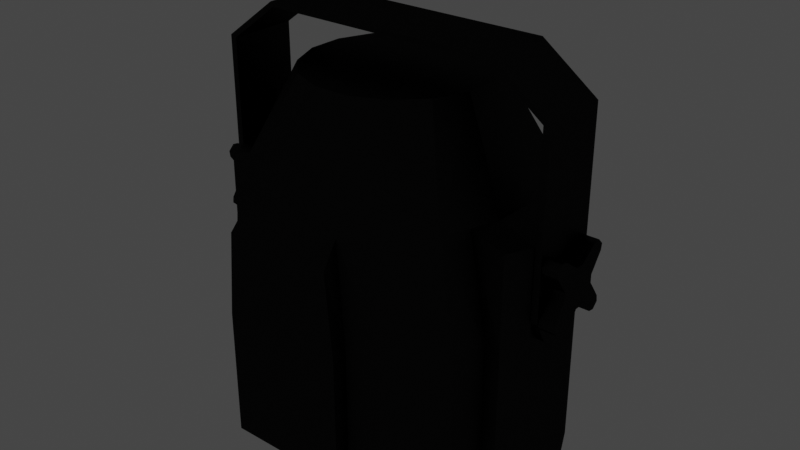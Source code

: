 # Source: LED_PAR_64.blend  (saved by Blender 2.91.10; exported with 4.5.12 LTS)
import bpy
from mathutils import Matrix  # noqa: F401  (used for matrix-valued properties, if any)

bpy.ops.wm.read_factory_settings(use_empty=True)
scene = bpy.context.scene
scene.name = 'Scene'

# ---- collections
col_fixture = bpy.data.collections.new('Fixture'); scene.collection.children.link(col_fixture)

# ---- materials (node trees are filled in below, after node groups)
mat_parled64 = bpy.data.materials.new('ParLED64')
mat_parled64.use_transparent_shadow = False
mat_parled_plate = bpy.data.materials.new('ParLED_Plate')

# ---- material node trees
mat_parled64.use_nodes = True; mat_parled64.node_tree.nodes.clear()
_N = mat_parled64.node_tree.nodes; _L = mat_parled64.node_tree.links
n0 = _N.new('ShaderNodeOutputMaterial'); n0.name = 'Material Output'; n0.location = (300, 300)
n1 = _N.new('ShaderNodeBsdfAnisotropic'); n1.name = 'Glossy BSDF'; n1.location = (10, 300)
n1.distribution = 'GGX'
n1.inputs[0].default_value = (0.01961, 0.01961, 0.01961, 1.0)
_L.new(n1.outputs[0], n0.inputs[0])
n0.is_active_output = True
mat_parled_plate.use_nodes = True; mat_parled_plate.node_tree.nodes.clear()
_N = mat_parled_plate.node_tree.nodes; _L = mat_parled_plate.node_tree.links
n0 = _N.new('ShaderNodeOutputMaterial'); n0.name = 'Material Output'; n0.location = (300, 300)
n0.target = 'CYCLES'
n1 = _N.new('ShaderNodeBsdfDiffuse'); n1.name = 'Diffuse BSDF'; n1.location = (10, 300)
n1.inputs[0].default_value = (0.01961, 0.01961, 0.01961, 1.0)
n1.inputs[1].default_value = 0.5
n2 = _N.new('ShaderNodeOutputMaterial'); n2.name = 'Material Output.001'; n2.location = (0, 0)
n2.target = 'EEVEE'
n3 = _N.new('ShaderNodeMixShader'); n3.name = 'Mix Shader'; n3.location = (0, 0)
n3.label = 'Disable Shadow'
n3.hide = True
n4 = _N.new('ShaderNodeLightPath'); n4.name = 'Light Path'; n4.location = (0, 0)
n4.hide = True
n5 = _N.new('ShaderNodeBsdfTransparent'); n5.name = 'Transparent BSDF'; n5.location = (0, 0)
n5.hide = True
_L.new(n1.outputs[0], n0.inputs[0])
_L.new(n1.outputs[0], n3.inputs[1])
_L.new(n3.outputs[0], n2.inputs[0])
_L.new(n4.outputs[1], n3.inputs[0])
_L.new(n5.outputs[0], n3.inputs[2])
n0.is_active_output = True

# ---- world
world_world = bpy.data.worlds.new('World'); scene.world = world_world
world_world.use_nodes = True; world_world.node_tree.nodes.clear()
_N = world_world.node_tree.nodes; _L = world_world.node_tree.links
n0 = _N.new('ShaderNodeOutputWorld'); n0.name = 'World Output'; n0.location = (300, 300)
n1 = _N.new('ShaderNodeBackground'); n1.name = 'Background'; n1.location = (10, 300)
n1.inputs[0].default_value = (0.05088, 0.05088, 0.05088, 1.0)
_L.new(n1.outputs[0], n0.inputs[0])
n0.is_active_output = True
world_world.color = (0.05088, 0.05088, 0.05088)
world_world.use_sun_shadow = False
world_world.sun_shadow_jitter_overblur = 0.0

# ---- lights
light_spot = bpy.data.lights.new('Spot', 'SPOT')
light_spot.transmission_factor = 0.0
light_spot.shadow_soft_size = 0.1
light_spot.shadow_maximum_resolution = 0.006
light_spot.use_absolute_resolution = True

# ---- meshes
me_cylinder_001 = bpy.data.meshes.new('Cylinder.001')
me_cylinder_001.from_pydata([(0.01475, -0.07424, 0.1279), (0.02416, -0.1216, -0.1464), (0.04201, -0.06295, 0.1279), (0.06881, -0.1031, -0.1464), (0.06287, -0.04209, 0.1279), (0.103, -0.06889, -0.1464), (0.07415, -0.01483, 0.1279), (0.1215, -0.02425, -0.1464), (0.07415, 0.01467, 0.1279), (0.1215, 0.02408, -0.1464), (0.06287, 0.04192, 0.1279), (0.103, 0.06873, -0.1464), (0.04201, 0.06278, 0.1279), (0.06881, 0.1029, -0.1464), (0.01475, 0.07407, 0.1279), (0.02416, 0.1214, -0.1464), (-0.01475, 0.07407, 0.1279), (-0.02416, 0.1214, -0.1464), (-0.04201, 0.06278, 0.1279), (-0.06881, 0.1029, -0.1464), (-0.06287, 0.04192, 0.1279), (-0.103, 0.06873, -0.1464), (-0.07415, 0.01467, 0.1279), (-0.1215, 0.02415, -0.1466), (-0.07415, -0.01483, 0.1279), (-0.1215, -0.02431, -0.1466), (-0.06287, -0.04209, 0.1279), (-0.103, -0.06889, -0.1464), (-0.04201, -0.06295, 0.1279), (-0.06881, -0.1031, -0.1464), (-0.01475, -0.07424, 0.1279), (-0.02416, -0.1216, -0.1464), (0.02214, -0.1276, 0.04648), (0.06305, -0.1082, 0.04648), (0.09437, -0.07231, 0.04648), (0.1113, -0.02544, 0.04648), (0.1113, 0.02528, 0.04648), (0.09437, 0.07214, 0.04648), (0.06305, 0.108, 0.04648), (0.02214, 0.1274, 0.04648), (-0.02214, 0.1274, 0.04648), (-0.06305, 0.108, 0.04648), (-0.09437, 0.07214, 0.04648), (-0.1113, 0.02528, 0.04648), (-0.1113, -0.02544, 0.04648), (-0.09437, -0.07231, 0.04648), (-0.06305, -0.1082, 0.04648), (-0.02214, -0.1276, 0.04648), (0.07222, -0.1082, -0.04137), (0.1081, -0.07231, -0.04137), (0.1081, 0.07214, -0.04137), (0.07222, 0.108, -0.04137), (-0.07222, 0.108, -0.04137), (-0.1081, 0.07214, -0.04137), (-0.1081, -0.07231, -0.04137), (-0.07222, -0.1082, -0.04137), (-0.1122, -0.0466, -0.1465), (-0.1028, -0.04887, 0.04648), (-0.1178, -0.04891, -0.0413), (-0.1122, 0.04644, -0.1465), (-0.1028, 0.04871, 0.04648), (-0.1178, 0.04875, -0.0413), (0.1122, -0.04657, -0.1464), (0.1028, -0.04887, 0.04648), (0.1178, -0.04887, -0.04137), (0.1122, 0.04641, -0.1464), (0.1028, 0.04871, 0.04648), (0.1178, 0.04871, -0.04137), (0.142, 0.02828, -0.1464), (0.142, -0.02844, -0.1464), (0.1318, 0.05036, -0.1464), (-0.142, -0.02851, -0.1466), (-0.142, 0.02834, -0.1466), (-0.1318, -0.05056, -0.1465), (0.142, -0.02831, -0.04003), (0.142, -0.02828, 0.03681), (0.142, 0.02815, -0.04003), (0.142, 0.02812, 0.03681), (-0.142, 0.02822, -0.03989), (-0.142, 0.02812, 0.03682), (-0.142, -0.02839, -0.03989), (-0.142, -0.02828, 0.03682), (-0.1318, 0.05, 0.03664), (0.1318, -0.05015, 0.03663), (-0.1318, 0.05023, -0.04002), (0.1318, -0.05035, -0.04009), (-0.1318, -0.05016, 0.03664), (-0.1318, -0.05039, -0.04002), (-0.1318, 0.05039, -0.1465), (0.1318, -0.05052, -0.1464), (0.1318, 0.04999, 0.03663), (0.1318, 0.05019, -0.04009), (0.04649, -0.1123, -0.1464), (-0.04649, -0.1123, -0.1464), (-0.0426, -0.1179, 0.04648), (0.0426, -0.1179, 0.04648), (-0.04879, -0.1179, -0.04137), (0.04879, -0.1179, -0.04137), (0.04649, 0.1122, -0.1464), (-0.04649, 0.1122, -0.1464), (-0.0426, 0.1177, 0.04648), (0.0426, 0.1177, 0.04648), (-0.04879, 0.1177, -0.04137), (0.04879, 0.1177, -0.04137), (0.05088, -0.1329, -0.1464), (0.02642, -0.1329, -0.1464), (0.02647, -0.1329, -0.04134), (-0.02642, 0.1327, -0.1464), (0.02642, 0.1327, -0.1464), (-0.05088, 0.1327, -0.1464), (-0.02642, -0.1329, -0.1464), (0.02647, 0.1327, -0.04134), (0.02324, 0.1327, 0.0278), (-0.02647, 0.1327, -0.04134), (-0.02324, 0.1327, 0.0278), (-0.02647, -0.1329, -0.04134), (-0.02324, -0.1329, 0.0278), (0.02324, -0.1329, 0.0278), (-0.0448, -0.1329, 0.02786), (0.0448, 0.1327, 0.02786), (-0.05094, -0.1329, -0.04131), (0.05094, 0.1327, -0.04131), (-0.05088, -0.1329, -0.1464), (0.0448, -0.1329, 0.02786), (0.05094, -0.1329, -0.04131), (0.05088, 0.1327, -0.1464), (-0.0448, 0.1327, 0.02786), (-0.05094, 0.1327, -0.04131), (0.04879, -0.1179, -0.1464), (0.02536, -0.1276, -0.1464), (0.1081, -0.07231, -0.1464), (0.07222, -0.1082, -0.1464), (0.1178, -0.04887, -0.1464), (0.1275, 0.02528, -0.1464), (0.1275, -0.02544, -0.1464), (0.1178, 0.04871, -0.1464), (0.07222, 0.108, -0.1464), (0.1081, 0.07214, -0.1464), (0.04879, 0.1177, -0.1464), (-0.02536, 0.1274, -0.1464), (0.02536, 0.1274, -0.1464), (-0.04879, 0.1177, -0.1464), (-0.1081, 0.07214, -0.1464), (-0.07222, 0.108, -0.1464), (-0.1178, 0.04875, -0.1465), (-0.1275, -0.02551, -0.1466), (-0.1275, 0.02535, -0.1466), (-0.1178, -0.04891, -0.1465), (-0.07222, -0.1082, -0.1464), (-0.1081, -0.07231, -0.1464), (-0.04879, -0.1179, -0.1464), (-0.02536, -0.1276, -0.1464), (0.04648, -0.1123, -0.1302), (0.02416, -0.1216, -0.1302), (0.103, -0.06889, -0.1302), (0.06881, -0.1031, -0.1302), (0.1122, -0.04657, -0.1302), (0.1215, 0.02408, -0.1302), (0.1215, -0.02425, -0.1302), (0.1122, 0.04641, -0.1302), (0.06881, 0.1029, -0.1302), (0.103, 0.06873, -0.1302), (0.04648, 0.1122, -0.1302), (-0.02417, 0.1214, -0.1302), (0.02416, 0.1214, -0.1302), (-0.04649, 0.1122, -0.1302), (-0.103, 0.06873, -0.1302), (-0.06882, 0.1029, -0.1302), (-0.1122, 0.04644, -0.1303), (-0.1215, -0.02431, -0.1303), (-0.1215, 0.02415, -0.1303), (-0.1122, -0.0466, -0.1303), (-0.06882, -0.1031, -0.1302), (-0.103, -0.06889, -0.1302), (-0.04649, -0.1123, -0.1302), (-0.02417, -0.1216, -0.1302), (0.1275, 0.02528, -0.1691), (0.1275, -0.02544, -0.1691), (0.1178, 0.04871, -0.1691), (-0.1275, -0.02554, -0.1693), (-0.1275, 0.02538, -0.1693), (-0.1178, -0.04897, -0.1692), (0.1178, -0.04887, -0.1691), (0.1318, -0.05052, -0.1691), (0.142, 0.02828, -0.1691), (-0.1318, 0.05046, -0.1692), (-0.1178, 0.04881, -0.1692), (-0.142, 0.02838, -0.1693), (-0.142, -0.02854, -0.1693), (0.1318, 0.05036, -0.1691), (-0.1318, -0.05062, -0.1692), (0.142, -0.02844, -0.1691), (0.1611, -0.003565, 0.01711), (0.1611, 0.02361, 0.02853), (0.1611, -0.01863, 0.02779), (0.1611, 0.0283, 0.02374), (0.1611, -0.01723, -0.003315), (0.1611, 0.0283, -0.02359), (0.1611, -0.02798, -0.01855), (0.1611, 0.02361, -0.02838), (0.1611, -0.003565, -0.01696), (0.1611, 0.003212, -0.01696), (0.1611, -0.02379, -0.02837), (0.1611, 0.01842, -0.02766), (0.1611, 0.02747, -0.01835), (0.1611, -0.02862, -0.02367), (0.1611, 0.01685, -0.003308), (0.1611, 0.01685, 0.003465), (0.1611, 0.02747, 0.01851), (0.1611, 0.01842, 0.02781), (0.1483, 0.01842, 0.02781), (0.1483, 0.02361, 0.02853), (0.1483, -0.01863, 0.02779), (0.1483, -0.003565, 0.01711), (0.1483, -0.02379, 0.02852), (0.1483, 0.0283, 0.02374), (0.1483, -0.01723, 0.003471), (0.1483, -0.02798, 0.0187), (0.1483, -0.01723, -0.003315), (0.1483, 0.02747, -0.01835), (0.1483, 0.0283, -0.02359), (0.1483, -0.02798, -0.01855), (0.1483, -0.02862, -0.02367), (0.1483, 0.02361, -0.02838), (0.1483, -0.003565, -0.01696), (0.1483, -0.01863, -0.02763), (0.1483, 0.003212, -0.01696), (0.1483, -0.02379, -0.02837), (0.1483, 0.01842, -0.02766), (0.1483, 0.01685, -0.003308), (0.1483, 0.01685, 0.003465), (0.1483, -0.02862, 0.02383), (0.1483, 0.02747, 0.01851), (0.1483, 0.003212, 0.01711), (0.1611, -0.02379, 0.02852), (0.1611, -0.01723, 0.003471), (0.1611, -0.02798, 0.0187), (0.1611, -0.01863, -0.02763), (0.1611, -0.02862, 0.02383), (0.1611, 0.003212, 0.01711), (-0.1484, -0.003565, 0.01711), (-0.1484, 0.02361, 0.02853), (-0.1484, -0.02798, 0.0187), (-0.1484, 0.0283, 0.02374), (-0.1484, 0.0283, -0.02359), (-0.1484, -0.02798, -0.01855), (-0.1484, -0.01863, -0.02763), (-0.1484, 0.02361, -0.02838), (-0.1484, 0.003212, -0.01696), (-0.1484, -0.02379, -0.02837), (-0.1484, 0.01842, -0.02766), (-0.1484, 0.02747, -0.01835), (-0.1484, -0.02862, -0.02367), (-0.1484, 0.01685, -0.003308), (-0.1484, 0.01685, 0.003465), (-0.1484, -0.02862, 0.02383), (-0.1484, 0.02747, 0.01851), (-0.1484, 0.01842, 0.02781), (-0.1612, 0.01842, 0.02781), (-0.1612, 0.02361, 0.02853), (-0.1612, -0.01863, 0.02779), (-0.1612, -0.003565, 0.01711), (-0.1612, -0.02379, 0.02852), (-0.1612, 0.0283, 0.02374), (-0.1612, -0.01723, 0.003471), (-0.1612, -0.02798, 0.0187), (-0.1612, -0.01723, -0.003315), (-0.1612, 0.02747, -0.01835), (-0.1612, 0.0283, -0.02359), (-0.1612, -0.02798, -0.01855), (-0.1612, -0.02862, -0.02367), (-0.1612, 0.02361, -0.02838), (-0.1612, -0.003565, -0.01696), (-0.1612, -0.01863, -0.02763), (-0.1612, 0.003212, -0.01696), (-0.1612, -0.02379, -0.02837), (-0.1612, 0.01842, -0.02766), (-0.1612, 0.01685, -0.003308), (-0.1612, 0.01685, 0.003465), (-0.1612, -0.02862, 0.02383), (-0.1612, 0.02747, 0.01851), (-0.1612, 0.003212, 0.01711), (-0.1484, -0.01863, 0.02779), (-0.1484, -0.02379, 0.02852), (-0.1484, -0.01723, 0.003471), (-0.1484, -0.01723, -0.003315), (-0.1484, -0.003565, -0.01696), (-0.1484, 0.003212, 0.01711), (0.02416, -0.1216, -0.131), (0.103, -0.06889, -0.131), (0.06881, -0.1031, -0.131), (0.1215, 0.02408, -0.131), (0.1215, -0.02425, -0.131), (0.06881, 0.1029, -0.131), (0.103, 0.06873, -0.131), (-0.02417, 0.1214, -0.131), (0.02416, 0.1214, -0.131), (-0.103, 0.06873, -0.131), (-0.06882, 0.1029, -0.131), (-0.1215, -0.02431, -0.1311), (-0.1215, 0.02415, -0.1311), (-0.06882, -0.1031, -0.131), (-0.103, -0.06889, -0.131), (-0.02417, -0.1216, -0.131)], [], [(97, 128, 131, 48), (48, 131, 130, 49), (57, 44, 81, 86), (36, 35, 75, 77), (67, 135, 137, 50), (50, 137, 136, 51), (100, 40, 114, 126), (141, 102, 127, 109), (102, 141, 143, 52), (52, 143, 142, 53), (60, 61, 84, 82), (44, 43, 79, 81), (58, 147, 149, 54), (54, 149, 148, 55), (47, 94, 118, 116), (40, 39, 112, 114), (0, 2, 4, 6, 8, 10, 12, 14, 16, 18, 20, 22, 24, 26, 28, 30), (30, 47, 32, 0), (28, 46, 94, 47, 30), (26, 45, 46, 28), (24, 44, 57, 45, 26), (22, 43, 44, 24), (20, 42, 60, 43, 22), (18, 41, 42, 20), (16, 40, 100, 41, 18), (14, 39, 40, 16), (12, 38, 101, 39, 14), (10, 37, 38, 12), (8, 36, 66, 37, 10), (6, 35, 36, 8), (4, 34, 63, 35, 6), (2, 33, 34, 4), (0, 32, 95, 33, 2), (102, 100, 126, 127), (95, 32, 117, 123), (45, 54, 55, 46), (57, 58, 54, 45), (135, 70, 189, 178), (64, 132, 89, 85), (41, 52, 53, 42), (100, 102, 52, 41), (32, 47, 116, 117), (138, 140, 108, 125), (37, 50, 51, 38), (66, 67, 50, 37), (132, 134, 177, 182), (63, 64, 85, 83), (33, 48, 49, 34), (95, 97, 48, 33), (134, 133, 176, 177), (69, 89, 183, 191), (42, 53, 61, 60), (53, 142, 144, 61), (34, 49, 64, 63), (49, 130, 132, 64), (135, 67, 91, 70), (147, 58, 87, 73), (85, 89, 69, 74), (74, 69, 68, 76), (84, 88, 72, 78), (78, 72, 71, 80), (79, 78, 80, 81), (82, 84, 78, 79), (75, 74, 76, 77), (83, 85, 74, 75), (81, 80, 87, 86), (80, 71, 73, 87), (77, 76, 91, 90), (76, 68, 70, 91), (66, 36, 77, 90), (43, 60, 82, 79), (61, 144, 88, 84), (35, 63, 83, 75), (88, 144, 186, 185), (147, 73, 190, 181), (58, 57, 86, 87), (67, 66, 90, 91), (101, 103, 121, 119), (46, 55, 96, 94), (55, 148, 150, 96), (139, 141, 109, 107), (121, 125, 108, 111), (111, 108, 107, 113), (38, 51, 103, 101), (128, 97, 124, 104), (150, 151, 110, 122), (51, 136, 138, 103), (1, 31, 175, 153), (120, 122, 110, 115), (115, 110, 105, 106), (116, 115, 106, 117), (118, 120, 115, 116), (112, 111, 113, 114), (119, 121, 111, 112), (117, 106, 124, 123), (106, 105, 104, 124), (114, 113, 127, 126), (113, 107, 109, 127), (39, 101, 119, 112), (103, 138, 125, 121), (97, 95, 123, 124), (140, 139, 107, 108), (129, 128, 104, 105), (94, 96, 120, 118), (96, 150, 122, 120), (151, 129, 105, 110), (1, 92, 128, 129), (3, 5, 130, 131), (5, 62, 132, 130), (7, 9, 133, 134), (9, 65, 135, 133), (11, 13, 136, 137), (13, 98, 138, 136), (15, 17, 139, 140), (17, 99, 141, 139), (19, 21, 142, 143), (21, 59, 144, 142), (23, 25, 145, 146), (25, 56, 147, 145), (27, 29, 148, 149), (29, 93, 150, 148), (31, 1, 129, 151), (56, 27, 149, 147), (59, 23, 146, 144), (62, 7, 134, 132), (65, 11, 137, 135), (92, 3, 131, 128), (93, 31, 151, 150), (98, 15, 140, 138), (99, 19, 143, 141), (99, 17, 163, 165), (19, 99, 165, 167), (5, 3, 155, 154), (27, 56, 171, 173), (21, 19, 167, 166), (62, 5, 154, 156), (23, 59, 168, 170), (59, 21, 166, 168), (9, 7, 158, 157), (7, 62, 156, 158), (25, 23, 170, 169), (65, 9, 157, 159), (11, 65, 159, 161), (56, 25, 169, 171), (13, 11, 161, 160), (3, 92, 152, 155), (29, 27, 173, 172), (98, 13, 160, 162), (31, 93, 174, 175), (93, 29, 172, 174), (17, 15, 164, 163), (15, 98, 162, 164), (92, 1, 153, 152), (179, 181, 190, 188), (176, 178, 189, 184), (186, 180, 187, 185), (180, 179, 188, 187), (182, 177, 191, 183), (177, 176, 184, 191), (146, 145, 179, 180), (144, 146, 180, 186), (68, 69, 191, 184), (133, 135, 178, 176), (70, 68, 184, 189), (72, 88, 185, 187), (71, 72, 187, 188), (89, 132, 182, 183), (145, 147, 181, 179), (73, 71, 188, 190), (195, 209, 193), (239, 209, 208), (202, 198, 237), (207, 239, 208), (231, 217, 214), (233, 232, 210), (208, 209, 195), (215, 211, 210), (198, 196, 237), (204, 203, 201), (197, 203, 204), (205, 198, 202), (199, 203, 197), (201, 206, 204), (212, 217, 216), (227, 225, 221), (225, 224, 218), (213, 212, 216), (230, 232, 233), (230, 233, 213, 216, 218, 224, 226, 229), (232, 215, 210), (221, 225, 218), (219, 226, 228), (217, 212, 214), (220, 219, 228), (222, 227, 221), (223, 220, 228), (226, 219, 229), (198, 205, 222, 221), (239, 192, 213, 233), (192, 194, 212, 213), (204, 206, 229, 219), (199, 197, 220, 223), (194, 234, 214, 212), (206, 207, 230, 229), (237, 200, 224, 225), (195, 193, 211, 215), (238, 236, 217, 231), (200, 201, 226, 224), (236, 235, 216, 217), (207, 208, 232, 230), (202, 237, 225, 227), (235, 196, 218, 216), (208, 195, 215, 232), (201, 203, 228, 226), (197, 204, 219, 220), (234, 238, 231, 214), (203, 199, 223, 228), (196, 198, 221, 218), (209, 239, 233, 210), (193, 209, 210, 211), (205, 202, 227, 222), (238, 234, 236), (194, 235, 236), (237, 196, 200), (192, 235, 194), (207, 206, 201, 200, 196, 235, 192, 239), (236, 234, 194), (243, 257, 241), (287, 257, 256), (249, 245, 246), (254, 287, 256), (279, 265, 262), (281, 280, 258), (256, 257, 243), (263, 259, 258), (245, 285, 246), (251, 250, 248), (244, 250, 251), (252, 245, 249), (247, 250, 244), (248, 253, 251), (260, 265, 264), (275, 273, 269), (273, 272, 266), (261, 260, 264), (278, 280, 281), (278, 281, 261, 264, 266, 272, 274, 277), (280, 263, 258), (269, 273, 266), (267, 274, 276), (265, 260, 262), (268, 267, 276), (270, 275, 269), (271, 268, 276), (274, 267, 277), (245, 252, 270, 269), (287, 240, 261, 281), (240, 282, 260, 261), (251, 253, 277, 267), (247, 244, 268, 271), (282, 283, 262, 260), (253, 254, 278, 277), (246, 286, 272, 273), (243, 241, 259, 263), (255, 242, 265, 279), (286, 248, 274, 272), (242, 284, 264, 265), (254, 256, 280, 278), (249, 246, 273, 275), (284, 285, 266, 264), (256, 243, 263, 280), (248, 250, 276, 274), (244, 251, 267, 268), (283, 255, 279, 262), (250, 247, 271, 276), (285, 245, 269, 266), (257, 287, 281, 258), (241, 257, 258, 259), (252, 249, 275, 270), (255, 283, 242), (282, 284, 242), (246, 285, 286), (240, 284, 282), (254, 253, 248, 286, 285, 284, 240, 287), (242, 283, 282), (303, 302, 298), (303, 290, 288), (290, 292, 289), (292, 294, 291), (294, 292, 293), (293, 292, 296), (296, 298, 295), (298, 302, 297), (297, 302, 300), (300, 302, 299), (302, 303, 301), (303, 296, 290), (290, 296, 292), (296, 303, 298)])
me_cylinder_001.polygons.foreach_set('material_index', [0, 0, 0, 0, 0, 0, 0, 0, 0, 0, 0, 0, 0, 0, 0, 0, 0, 0, 0, 0, 0, 0, 0, 0, 0, 0, 0, 0, 0, 0, 0, 0, 0, 0, 0, 0, 0, 0, 0, 0, 0, 0, 0, 0, 0, 0, 0, 0, 0, 0, 0, 0, 0, 0, 0, 0, 0, 0, 0, 0, 0, 0, 0, 0, 0, 0, 0, 0, 0, 0, 0, 0, 0, 0, 0, 0, 0, 0, 0, 0, 0, 0, 0, 0, 0, 0, 0, 0, 0, 0, 0, 0, 0, 0, 0, 0, 0, 0, 0, 0, 0, 0, 0, 0, 0, 0, 0, 0, 0, 0, 0, 0, 0, 0, 0, 0, 0, 0, 0, 0, 0, 0, 0, 0, 0, 0, 0, 0, 0, 0, 0, 0, 0, 0, 0, 0, 0, 0, 0, 0, 0, 0, 0, 0, 0, 0, 0, 0, 0, 0, 0, 0, 0, 0, 0, 0, 0, 0, 0, 0, 0, 0, 0, 0, 0, 0, 0, 0, 0, 0, 0, 0, 0, 0, 0, 0, 0, 0, 0, 0, 0, 0, 0, 0, 0, 0, 0, 0, 0, 0, 0, 0, 0, 0, 0, 0, 0, 0, 0, 0, 0, 0, 0, 0, 0, 0, 0, 0, 0, 0, 0, 0, 0, 0, 0, 0, 0, 0, 0, 0, 0, 0, 0, 0, 0, 0, 0, 0, 0, 0, 0, 0, 0, 0, 0, 0, 0, 0, 0, 0, 0, 0, 0, 0, 0, 0, 0, 0, 0, 0, 0, 0, 0, 0, 0, 0, 0, 0, 0, 0, 0, 0, 0, 0, 0, 0, 0, 0, 0, 0, 0, 0, 0, 0, 0, 0, 0, 0, 0, 0, 0, 0, 0, 0, 0, 1, 1, 1, 1, 1, 1, 1, 1, 1, 1, 1, 1, 1, 1])
_uv = me_cylinder_001.uv_layers.new(name='UVMap')
_uv.uv.foreach_set('vector', [0.9688, 0.8082, 0.9688, 1.0, 0.9375, 1.0, 0.9375, 0.8082, 0.9375, 0.8082, 0.9375, 1.0, 0.875, 1.0, 0.875, 0.8082, 0.2188, 0.6478, 0.25, 0.6478, 0.25, 0.6478, 0.2188, 0.6478, 0.75, 0.6478, 0.8125, 0.6478, 0.8125, 0.6478, 0.75, 0.6478, 0.7188, 0.8082, 0.7188, 1.0, 0.6875, 1.0, 0.6875, 0.8082, 0.6875, 0.8082, 0.6875, 1.0, 0.625, 1.0, 0.625, 0.8082, 0.4688, 0.6478, 0.5, 0.6478, 0.5, 0.6478, 0.4688, 0.6478, 0.4688, 1.0, 0.4688, 0.8082, 0.4688, 0.8082, 0.4688, 1.0, 0.4688, 0.8082, 0.4688, 1.0, 0.4375, 1.0, 0.4375, 0.8082, 0.4375, 0.8082, 0.4375, 1.0, 0.375, 1.0, 0.375, 0.8082, 0.3438, 0.6478, 0.3438, 0.8082, 0.3438, 0.8082, 0.3438, 0.6478, 0.25, 0.6478, 0.3125, 0.6478, 0.3125, 0.6478, 0.25, 0.6478, 0.2188, 0.8082, 0.2188, 1.0, 0.1875, 1.0, 0.1875, 0.8082, 0.1875, 0.8082, 0.1875, 1.0, 0.125, 1.0, 0.125, 0.8082, 0.0625, 0.6478, 0.09375, 0.6478, 0.09375, 0.6478, 0.0625, 0.6478, 0.5, 0.6478, 0.5625, 0.6478, 0.5625, 0.6478, 0.5, 0.6478, 0.75, 0.49, 0.8418, 0.4717, 0.9197, 0.4197, 0.9717, 0.3418, 0.99, 0.25, 0.9717, 0.1582, 0.9197, 0.08029, 0.8418, 0.02827, 0.75, 0.01, 0.6582, 0.02827, 0.5803, 0.08029, 0.5283, 0.1582, 0.51, 0.25, 0.5283, 0.3418, 0.5803, 0.4197, 0.6582, 0.4717, 0.0625, 0.5, 0.0625, 0.6478, 0.0, 0.6478, 0.0, 0.5, 0.125, 0.5, 0.125, 0.6478, 0.09375, 0.6478, 0.0625, 0.6478, 0.0625, 0.5, 0.1875, 0.5, 0.1875, 0.6478, 0.125, 0.6478, 0.125, 0.5, 0.25, 0.5, 0.25, 0.6478, 0.2188, 0.6478, 0.1875, 0.6478, 0.1875, 0.5, 0.3125, 0.5, 0.3125, 0.6478, 0.25, 0.6478, 0.25, 0.5, 0.375, 0.5, 0.375, 0.6478, 0.3438, 0.6478, 0.3125, 0.6478, 0.3125, 0.5, 0.4375, 0.5, 0.4375, 0.6478, 0.375, 0.6478, 0.375, 0.5, 0.5, 0.5, 0.5, 0.6478, 0.4688, 0.6478, 0.4375, 0.6478, 0.4375, 0.5, 0.5625, 0.5, 0.5625, 0.6478, 0.5, 0.6478, 0.5, 0.5, 0.625, 0.5, 0.625, 0.6478, 0.5938, 0.6478, 0.5625, 0.6478, 0.5625, 0.5, 0.6875, 0.5, 0.6875, 0.6478, 0.625, 0.6478, 0.625, 0.5, 0.75, 0.5, 0.75, 0.6478, 0.7188, 0.6478, 0.6875, 0.6478, 0.6875, 0.5, 0.8125, 0.5, 0.8125, 0.6478, 0.75, 0.6478, 0.75, 0.5, 0.875, 0.5, 0.875, 0.6478, 0.8438, 0.6478, 0.8125, 0.6478, 0.8125, 0.5, 0.9375, 0.5, 0.9375, 0.6478, 0.875, 0.6478, 0.875, 0.5, 1.0, 0.5, 1.0, 0.6478, 0.9688, 0.6478, 0.9375, 0.6478, 0.9375, 0.5, 0.4688, 0.8082, 0.4688, 0.6478, 0.4688, 0.6478, 0.4688, 0.8082, 0.9688, 0.6478, 1.0, 0.6478, 1.0, 0.6478, 0.9688, 0.6478, 0.1875, 0.6478, 0.1875, 0.8082, 0.125, 0.8082, 0.125, 0.6478, 0.2188, 0.6478, 0.2188, 0.8082, 0.1875, 0.8082, 0.1875, 0.6478, 0.7188, 1.0, 0.7188, 1.0, 0.7188, 1.0, 0.7188, 1.0, 0.8438, 0.8082, 0.8438, 1.0, 0.8438, 1.0, 0.8438, 0.8082, 0.4375, 0.6478, 0.4375, 0.8082, 0.375, 0.8082, 0.375, 0.6478, 0.4688, 0.6478, 0.4688, 0.8082, 0.4375, 0.8082, 0.4375, 0.6478, 0.0, 0.6478, 0.0625, 0.6478, 0.0625, 0.6478, 0.0, 0.6478, 0.3808, 0.05428, 0.3418, 0.02827, 0.3418, 0.02827, 0.3808, 0.05428, 0.6875, 0.6478, 0.6875, 0.8082, 0.625, 0.8082, 0.625, 0.6478, 0.7188, 0.6478, 0.7188, 0.8082, 0.6875, 0.8082, 0.6875, 0.6478, 0.4457, 0.3808, 0.4717, 0.3418, 0.4717, 0.3418, 0.4457, 0.3808, 0.8438, 0.6478, 0.8438, 0.8082, 0.8438, 0.8082, 0.8438, 0.6478, 0.9375, 0.6478, 0.9375, 0.8082, 0.875, 0.8082, 0.875, 0.6478, 0.9688, 0.6478, 0.9688, 0.8082, 0.9375, 0.8082, 0.9375, 0.6478, 0.4717, 0.3418, 0.49, 0.25, 0.49, 0.25, 0.4717, 0.3418, 0.8125, 1.0, 0.8438, 1.0, 0.8438, 1.0, 0.8125, 1.0, 0.375, 0.6478, 0.375, 0.8082, 0.3438, 0.8082, 0.3438, 0.6478, 0.375, 0.8082, 0.375, 1.0, 0.3438, 1.0, 0.3438, 0.8082, 0.875, 0.6478, 0.875, 0.8082, 0.8438, 0.8082, 0.8438, 0.6478, 0.875, 0.8082, 0.875, 1.0, 0.8438, 1.0, 0.8438, 0.8082, 0.7188, 1.0, 0.7188, 0.8082, 0.7188, 0.8082, 0.7188, 1.0, 0.2188, 1.0, 0.2188, 0.8082, 0.2188, 0.8082, 0.2188, 1.0, 0.8438, 0.8082, 0.8438, 1.0, 0.8125, 1.0, 0.8125, 0.8082, 0.8125, 0.8082, 0.8125, 1.0, 0.75, 1.0, 0.75, 0.8082, 0.3438, 0.8082, 0.3438, 1.0, 0.3125, 1.0, 0.3125, 0.8082, 0.3125, 0.8082, 0.3125, 1.0, 0.25, 1.0, 0.25, 0.8082, 0.3125, 0.6478, 0.3125, 0.8082, 0.25, 0.8082, 0.25, 0.6478, 0.3438, 0.6478, 0.3438, 0.8082, 0.3125, 0.8082, 0.3125, 0.6478, 0.8125, 0.6478, 0.8125, 0.8082, 0.75, 0.8082, 0.75, 0.6478, 0.8438, 0.6478, 0.8438, 0.8082, 0.8125, 0.8082, 0.8125, 0.6478, 0.25, 0.6478, 0.25, 0.8082, 0.2188, 0.8082, 0.2188, 0.6478, 0.25, 0.8082, 0.25, 1.0, 0.2188, 1.0, 0.2188, 0.8082, 0.75, 0.6478, 0.75, 0.8082, 0.7188, 0.8082, 0.7188, 0.6478, 0.75, 0.8082, 0.75, 1.0, 0.7188, 1.0, 0.7188, 0.8082, 0.7188, 0.6478, 0.75, 0.6478, 0.75, 0.6478, 0.7188, 0.6478, 0.3125, 0.6478, 0.3438, 0.6478, 0.3438, 0.6478, 0.3125, 0.6478, 0.3438, 0.8082, 0.3438, 1.0, 0.3438, 1.0, 0.3438, 0.8082, 0.8125, 0.6478, 0.8438, 0.6478, 0.8438, 0.6478, 0.8125, 0.6478, 0.3438, 1.0, 0.3438, 1.0, 0.3438, 1.0, 0.3438, 1.0, 0.2188, 1.0, 0.2188, 1.0, 0.2188, 1.0, 0.2188, 1.0, 0.2188, 0.8082, 0.2188, 0.6478, 0.2188, 0.6478, 0.2188, 0.8082, 0.7188, 0.8082, 0.7188, 0.6478, 0.7188, 0.6478, 0.7188, 0.8082, 0.5938, 0.6478, 0.5938, 0.8082, 0.5938, 0.8082, 0.5938, 0.6478, 0.125, 0.6478, 0.125, 0.8082, 0.09375, 0.8082, 0.09375, 0.6478, 0.125, 0.8082, 0.125, 1.0, 0.09375, 1.0, 0.09375, 0.8082, 0.25, 0.01, 0.2041, 0.01913, 0.2041, 0.01913, 0.25, 0.01, 0.5938, 0.8082, 0.5938, 1.0, 0.5625, 1.0, 0.5625, 0.8082, 0.5625, 0.8082, 0.5625, 1.0, 0.5, 1.0, 0.5, 0.8082, 0.625, 0.6478, 0.625, 0.8082, 0.5938, 0.8082, 0.5938, 0.6478, 0.9688, 1.0, 0.9688, 0.8082, 0.9688, 0.8082, 0.9688, 1.0, 0.1192, 0.4457, 0.1582, 0.4717, 0.1582, 0.4717, 0.1192, 0.4457, 0.625, 0.8082, 0.625, 1.0, 0.5938, 1.0, 0.5938, 0.8082, 0.25, 0.4787, 0.1625, 0.4613, 0.1625, 0.4613, 0.25, 0.4787, 0.09375, 0.8082, 0.09375, 1.0, 0.0625, 1.0, 0.0625, 0.8082, 0.0625, 0.8082, 0.0625, 1.0, 0.0, 1.0, 0.0, 0.8082, 0.0625, 0.6478, 0.0625, 0.8082, 0.0, 0.8082, 0.0, 0.6478, 0.09375, 0.6478, 0.09375, 0.8082, 0.0625, 0.8082, 0.0625, 0.6478, 0.5625, 0.6478, 0.5625, 0.8082, 0.5, 0.8082, 0.5, 0.6478, 0.5938, 0.6478, 0.5938, 0.8082, 0.5625, 0.8082, 0.5625, 0.6478, 1.0, 0.6478, 1.0, 0.8082, 0.9688, 0.8082, 0.9688, 0.6478, 1.0, 0.8082, 1.0, 1.0, 0.9688, 1.0, 0.9688, 0.8082, 0.5, 0.6478, 0.5, 0.8082, 0.4688, 0.8082, 0.4688, 0.6478, 0.5, 0.8082, 0.5, 1.0, 0.4688, 1.0, 0.4688, 0.8082, 0.5625, 0.6478, 0.5938, 0.6478, 0.5938, 0.6478, 0.5625, 0.6478, 0.5938, 0.8082, 0.5938, 1.0, 0.5938, 1.0, 0.5938, 0.8082, 0.9688, 0.8082, 0.9688, 0.6478, 0.9688, 0.6478, 0.9688, 0.8082, 0.3418, 0.02827, 0.25, 0.01, 0.25, 0.01, 0.3418, 0.02827, 0.25, 0.49, 0.2959, 0.4809, 0.2959, 0.4809, 0.25, 0.49, 0.09375, 0.6478, 0.09375, 0.8082, 0.09375, 0.8082, 0.09375, 0.6478, 0.09375, 0.8082, 0.09375, 1.0, 0.09375, 1.0, 0.09375, 0.8082, 0.1582, 0.4717, 0.25, 0.49, 0.25, 0.49, 0.1582, 0.4717, 0.25, 0.4787, 0.2938, 0.47, 0.2959, 0.4809, 0.25, 0.49, 0.3375, 0.4613, 0.4117, 0.4117, 0.4197, 0.4197, 0.3418, 0.4717, 0.4117, 0.4117, 0.4365, 0.3746, 0.4457, 0.3808, 0.4197, 0.4197, 0.4613, 0.3375, 0.4787, 0.25, 0.49, 0.25, 0.4717, 0.3418, 0.4787, 0.25, 0.47, 0.2062, 0.4809, 0.2041, 0.49, 0.25, 0.4613, 0.1625, 0.4117, 0.08831, 0.4197, 0.08029, 0.4717, 0.1582, 0.4117, 0.08831, 0.3746, 0.06353, 0.3808, 0.05428, 0.4197, 0.08029, 0.3375, 0.03874, 0.25, 0.02133, 0.25, 0.01, 0.3418, 0.02827, 0.25, 0.02133, 0.2062, 0.03004, 0.2041, 0.01913, 0.25, 0.01, 0.1625, 0.03874, 0.08831, 0.08832, 0.08029, 0.08029, 0.1582, 0.02827, 0.08831, 0.08832, 0.06352, 0.1254, 0.05428, 0.1192, 0.08029, 0.08029, 0.03875, 0.1625, 0.02133, 0.25, 0.01, 0.25, 0.02827, 0.1582, 0.02133, 0.25, 0.03004, 0.2938, 0.01913, 0.2959, 0.01, 0.25, 0.03874, 0.3375, 0.08831, 0.4117, 0.08029, 0.4197, 0.02827, 0.3418, 0.08831, 0.4117, 0.1254, 0.4365, 0.1192, 0.4457, 0.08029, 0.4197, 0.1625, 0.4613, 0.25, 0.4787, 0.25, 0.49, 0.1582, 0.4717, 0.03004, 0.2938, 0.03874, 0.3375, 0.02827, 0.3418, 0.01913, 0.2959, 0.06352, 0.1254, 0.03875, 0.1625, 0.02827, 0.1582, 0.05428, 0.1192, 0.4365, 0.3746, 0.4613, 0.3375, 0.4717, 0.3418, 0.4457, 0.3808, 0.47, 0.2062, 0.4613, 0.1625, 0.4717, 0.1582, 0.4809, 0.2041, 0.2938, 0.47, 0.3375, 0.4613, 0.3418, 0.4717, 0.2959, 0.4809, 0.1254, 0.4365, 0.1625, 0.4613, 0.1582, 0.4717, 0.1192, 0.4457, 0.3746, 0.06353, 0.3375, 0.03874, 0.3418, 0.02827, 0.3808, 0.05428, 0.2062, 0.03004, 0.1625, 0.03874, 0.1582, 0.02827, 0.2041, 0.01913, 0.2062, 0.03004, 0.25, 0.02133, 0.25, 0.02133, 0.2062, 0.03004, 0.1625, 0.03874, 0.2062, 0.03004, 0.2062, 0.03004, 0.1625, 0.03874, 0.4117, 0.4117, 0.3375, 0.4613, 0.3375, 0.4613, 0.4117, 0.4117, 0.03874, 0.3375, 0.03004, 0.2938, 0.03004, 0.2938, 0.03874, 0.3375, 0.08831, 0.08832, 0.1625, 0.03874, 0.1625, 0.03874, 0.08831, 0.08832, 0.4365, 0.3746, 0.4117, 0.4117, 0.4117, 0.4117, 0.4365, 0.3746, 0.03875, 0.1625, 0.06352, 0.1254, 0.06352, 0.1254, 0.03875, 0.1625, 0.06352, 0.1254, 0.08831, 0.08832, 0.08831, 0.08832, 0.06352, 0.1254, 0.4787, 0.25, 0.4613, 0.3375, 0.4613, 0.3375, 0.4787, 0.25, 0.4613, 0.3375, 0.4365, 0.3746, 0.4365, 0.3746, 0.4613, 0.3375, 0.02133, 0.25, 0.03875, 0.1625, 0.03875, 0.1625, 0.02133, 0.25, 0.47, 0.2062, 0.4787, 0.25, 0.4787, 0.25, 0.47, 0.2062, 0.4613, 0.1625, 0.47, 0.2062, 0.47, 0.2062, 0.4613, 0.1625, 0.03004, 0.2938, 0.02133, 0.25, 0.02133, 0.25, 0.03004, 0.2938, 0.4117, 0.08831, 0.4613, 0.1625, 0.4613, 0.1625, 0.4117, 0.08831, 0.3375, 0.4613, 0.2938, 0.47, 0.2938, 0.47, 0.3375, 0.4613, 0.08831, 0.4117, 0.03874, 0.3375, 0.03874, 0.3375, 0.08831, 0.4117, 0.3746, 0.06353, 0.4117, 0.08831, 0.4117, 0.08831, 0.3746, 0.06353, 0.1625, 0.4613, 0.1254, 0.4365, 0.1254, 0.4365, 0.1625, 0.4613, 0.1254, 0.4365, 0.08831, 0.4117, 0.08831, 0.4117, 0.1254, 0.4365, 0.25, 0.02133, 0.3375, 0.03874, 0.3375, 0.03874, 0.25, 0.02133, 0.3375, 0.03874, 0.3746, 0.06353, 0.3746, 0.06353, 0.3375, 0.03874, 0.2938, 0.47, 0.25, 0.4787, 0.25, 0.4787, 0.2938, 0.47, 0.01, 0.25, 0.01913, 0.2959, 0.01913, 0.2959, 0.01, 0.25, 0.49, 0.25, 0.4809, 0.2041, 0.4809, 0.2041, 0.49, 0.25, 0.05428, 0.1192, 0.02827, 0.1582, 0.02827, 0.1582, 0.05428, 0.1192, 0.02827, 0.1582, 0.01, 0.25, 0.01, 0.25, 0.02827, 0.1582, 0.4457, 0.3808, 0.4717, 0.3418, 0.4717, 0.3418, 0.4457, 0.3808, 0.4717, 0.3418, 0.49, 0.25, 0.49, 0.25, 0.4717, 0.3418, 0.02827, 0.1582, 0.01, 0.25, 0.01, 0.25, 0.02827, 0.1582, 0.05428, 0.1192, 0.02827, 0.1582, 0.02827, 0.1582, 0.05428, 0.1192, 0.75, 1.0, 0.8125, 1.0, 0.8125, 1.0, 0.75, 1.0, 0.49, 0.25, 0.4809, 0.2041, 0.4809, 0.2041, 0.49, 0.25, 0.7188, 1.0, 0.75, 1.0, 0.75, 1.0, 0.7188, 1.0, 0.3125, 1.0, 0.3438, 1.0, 0.3438, 1.0, 0.3125, 1.0, 0.25, 1.0, 0.3125, 1.0, 0.3125, 1.0, 0.25, 1.0, 0.8438, 1.0, 0.8438, 1.0, 0.8438, 1.0, 0.8438, 1.0, 0.01, 0.25, 0.01913, 0.2959, 0.01913, 0.2959, 0.01, 0.25, 0.2188, 1.0, 0.25, 1.0, 0.25, 1.0, 0.2188, 1.0, 0.0, 0.0, 0.0, 0.0, 0.0, 0.0, 0.0, 0.0, 0.0, 0.0, 0.0, 0.0, 0.0, 0.0, 0.0, 0.0, 0.0, 0.0, 0.0, 0.0, 0.0, 0.0, 0.0, 0.0, 0.0, 0.0, 0.0, 0.0, 0.0, 0.0, 0.0, 0.0, 0.0, 0.0, 0.0, 0.0, 0.0, 0.0, 0.0, 0.0, 0.0, 0.0, 0.0, 0.0, 0.0, 0.0, 0.0, 0.0, 0.0, 0.0, 0.0, 0.0, 0.0, 0.0, 0.0, 0.0, 0.0, 0.0, 0.0, 0.0, 0.0, 0.0, 0.0, 0.0, 0.0, 0.0, 0.0, 0.0, 0.0, 0.0, 0.0, 0.0, 0.0, 0.0, 0.0, 0.0, 0.0, 0.0, 0.0, 0.0, 0.0, 0.0, 0.0, 0.0, 0.0, 0.0, 0.0, 0.0, 0.0, 0.0, 0.0, 0.0, 0.0, 0.0, 0.0, 0.0, 0.0, 0.0, 0.0, 0.0, 0.0, 0.0, 0.0, 0.0, 0.0, 0.0, 0.0, 0.0, 0.0, 0.0, 0.0, 0.0, 0.0, 0.0, 0.0, 0.0, 0.0, 0.0, 0.0, 0.0, 0.0, 0.0, 0.0, 0.0, 0.0, 0.0, 0.0, 0.0, 0.0, 0.0, 0.0, 0.0, 0.0, 0.0, 0.0, 0.0, 0.0, 0.0, 0.0, 0.0, 0.0, 0.0, 0.0, 0.0, 0.0, 0.0, 0.0, 0.0, 0.0, 0.0, 0.0, 0.0, 0.0, 0.0, 0.0, 0.0, 0.0, 0.0, 0.0, 0.0, 0.0, 0.0, 0.0, 0.0, 0.0, 0.0, 0.0, 0.0, 0.0, 0.0, 0.0, 0.0, 0.0, 0.0, 0.0, 0.0, 0.0, 0.0, 0.0, 0.0, 0.0, 0.0, 0.0, 0.0, 0.0, 0.0, 0.0, 0.0, 0.0, 0.0, 0.0, 0.0, 0.0, 0.0, 0.0, 0.0, 0.0, 0.0, 0.0, 0.0, 0.0, 0.0, 0.0, 0.0, 0.0, 0.0, 0.0, 0.0, 0.0, 0.0, 0.0, 0.0, 0.0, 0.0, 0.0, 0.0, 0.0, 0.0, 0.0, 0.0, 0.0, 0.0, 0.0, 0.0, 0.0, 0.0, 0.0, 0.0, 0.0, 0.0, 0.0, 0.0, 0.0, 0.0, 0.0, 0.0, 0.0, 0.0, 0.0, 0.0, 0.0, 0.0, 0.0, 0.0, 0.0, 0.0, 0.0, 0.0, 0.0, 0.0, 0.0, 0.0, 0.0, 0.0, 0.0, 0.0, 0.0, 0.0, 0.0, 0.0, 0.0, 0.0, 0.0, 0.0, 0.0, 0.0, 0.0, 0.0, 0.0, 0.0, 0.0, 0.0, 0.0, 0.0, 0.0, 0.0, 0.0, 0.0, 0.0, 0.0, 0.0, 0.0, 0.0, 0.0, 0.0, 0.0, 0.0, 0.0, 0.0, 0.0, 0.0, 0.0, 0.0, 0.0, 0.0, 0.0, 0.0, 0.0, 0.0, 0.0, 0.0, 0.0, 0.0, 0.0, 0.0, 0.0, 0.0, 0.0, 0.0, 0.0, 0.0, 0.0, 0.0, 0.0, 0.0, 0.0, 0.0, 0.0, 0.0, 0.0, 0.0, 0.0, 0.0, 0.0, 0.0, 0.0, 0.0, 0.0, 0.0, 0.0, 0.0, 0.0, 0.0, 0.0, 0.0, 0.0, 0.0, 0.0, 0.0, 0.0, 0.0, 0.0, 0.0, 0.0, 0.0, 0.0, 0.0, 0.0, 0.0, 0.0, 0.0, 0.0, 0.0, 0.0, 0.0, 0.0, 0.0, 0.0, 0.0, 0.0, 0.0, 0.0, 0.0, 0.0, 0.0, 0.0, 0.0, 0.0, 0.0, 0.0, 0.0, 0.0, 0.0, 0.0, 0.0, 0.0, 0.0, 0.0, 0.0, 0.0, 0.0, 0.0, 0.0, 0.0, 0.0, 0.0, 0.0, 0.0, 0.0, 0.0, 0.0, 0.0, 0.0, 0.0, 0.0, 0.0, 0.0, 0.0, 0.0, 0.0, 0.0, 0.0, 0.0, 0.0, 0.0, 0.0, 0.0, 0.0, 0.0, 0.0, 0.0, 0.0, 0.0, 0.0, 0.0, 0.0, 0.0, 0.0, 0.0, 0.0, 0.0, 0.0, 0.0, 0.0, 0.0, 0.0, 0.0, 0.0, 0.0, 0.0, 0.0, 0.0, 0.0, 0.0, 0.0, 0.0, 0.0, 0.0, 0.0, 0.0, 0.0, 0.0, 0.0, 0.0, 0.0, 0.0, 0.0, 0.0, 0.0, 0.0, 0.0, 0.0, 0.0, 0.0, 0.0, 0.0, 0.0, 0.0, 0.0, 0.0, 0.0, 0.0, 0.0, 0.0, 0.0, 0.0, 0.0, 0.0, 0.0, 0.0, 0.0, 0.0, 0.0, 0.0, 0.0, 0.0, 0.0, 0.0, 0.0, 0.0, 0.0, 0.0, 0.0, 0.0, 0.0, 0.0, 0.0, 0.0, 0.0, 0.0, 0.0, 0.0, 0.0, 0.0, 0.0, 0.0, 0.0, 0.0, 0.0, 0.0, 0.0, 0.0, 0.0, 0.0, 0.0, 0.0, 0.0, 0.0, 0.0, 0.0, 0.0, 0.0, 0.0, 0.0, 0.0, 0.0, 0.0, 0.0, 0.0, 0.0, 0.0, 0.0, 0.0, 0.0, 0.0, 0.0, 0.0, 0.0, 0.0, 0.0, 0.0, 0.0, 0.0, 0.0, 0.0, 0.0, 0.0, 0.0, 0.0, 0.0, 0.0, 0.0, 0.0, 0.0, 0.0, 0.0, 0.0, 0.0, 0.0, 0.0, 0.0, 0.0, 0.0, 0.0, 0.0, 0.0, 0.0, 0.0, 0.0, 0.0, 0.0, 0.0, 0.0, 0.0, 0.0, 0.0, 0.0, 0.0, 0.0, 0.0, 0.0, 0.0, 0.0, 0.0, 0.0, 0.0, 0.0, 0.0, 0.0, 0.0, 0.0, 0.0, 0.0, 0.0, 0.0, 0.0, 0.0, 0.0, 0.0, 0.0, 0.0, 0.0, 0.0, 0.0, 0.0, 0.0, 0.0, 0.0, 0.0, 0.0, 0.0, 0.0, 0.0, 0.0, 0.0, 0.0, 0.0, 0.0, 0.0, 0.0, 0.0, 0.0, 0.0, 0.0, 0.0, 0.0, 0.0, 0.0, 0.0, 0.0, 0.0, 0.0, 0.0, 0.0, 0.0, 0.0, 0.0, 0.0, 0.0, 0.0, 0.0, 0.0, 0.0, 0.0, 0.0, 0.0, 0.0, 0.0, 0.0, 0.0, 0.0, 0.0, 0.0, 0.0, 0.0, 0.0, 0.0, 0.0, 0.0, 0.0, 0.0, 0.0, 0.0, 0.0, 0.0, 0.0, 0.0, 0.0, 0.0, 0.0, 0.0, 0.0, 0.0, 0.0, 0.0, 0.0, 0.0, 0.0, 0.0, 0.0, 0.0, 0.0, 0.0, 0.0, 0.0, 0.0, 0.0, 0.0, 0.0, 0.0, 0.0, 0.0, 0.0, 0.0, 0.0, 0.0, 0.0, 0.0, 0.0, 0.0, 0.0, 0.0, 0.0, 0.0, 0.0, 0.0, 0.0, 0.0, 0.0, 0.0, 0.0, 0.0, 0.0, 0.0, 0.0, 0.0, 0.0, 0.0, 0.0, 0.0, 0.0, 0.0, 0.0, 0.0, 0.0, 0.0, 0.0, 0.0, 0.0, 0.0, 0.0, 0.0, 0.0, 0.0, 0.0, 0.0, 0.0, 0.0, 0.0, 0.0, 0.0, 0.0, 0.0, 0.0, 0.0, 0.0, 0.0, 0.0, 0.0, 0.0, 0.0, 0.0, 0.0, 0.0, 0.0, 0.0, 0.0, 0.0, 0.0, 0.0, 0.0, 0.0, 0.0, 0.0, 0.0, 0.0, 0.0, 0.0, 0.0, 0.0, 0.0, 0.0, 0.0, 0.0, 0.0, 0.0, 0.0, 0.0, 0.0, 0.0, 0.0, 0.0, 0.0, 0.0, 0.0, 0.0, 0.0, 0.0, 0.0, 0.0, 0.0, 0.0, 0.0, 0.0, 0.0, 0.0, 0.0, 0.0, 0.0, 0.0, 0.0, 0.0, 0.0, 0.0, 0.0, 0.0, 0.0, 0.0, 0.0, 0.0, 0.0, 0.0, 0.0, 0.0, 0.0, 0.0, 0.0, 0.0, 0.0, 0.0, 0.0, 0.0, 0.0, 0.0, 0.0, 0.0, 0.0, 0.0, 0.0, 0.0, 0.0, 0.0, 0.0, 0.0, 0.0, 0.0, 0.0, 0.0, 0.0, 0.0, 0.0, 0.0, 0.0, 0.0, 0.0, 0.0, 0.0, 0.0, 0.0, 0.0, 0.0, 0.0, 0.0, 0.0, 0.0, 0.0, 0.0, 0.0, 0.0, 0.0, 0.0, 0.0, 0.0, 0.0, 0.0, 0.0, 0.0, 0.0, 0.0, 0.0, 0.0, 0.0, 0.0, 0.0, 0.0, 0.0, 0.0, 0.0, 0.0, 0.0, 0.0, 0.0, 0.0, 0.0, 0.0, 0.0, 0.0, 0.0, 0.0, 0.0, 0.0, 0.0, 0.0, 0.0, 0.0, 0.0, 0.0, 0.0, 0.0, 0.0, 0.0, 0.0, 0.0, 0.0, 0.0, 0.0, 0.0, 0.0, 0.0, 0.0, 0.0, 0.0, 0.0, 0.0, 0.0, 0.0, 0.0, 0.0, 0.0, 0.0, 0.0, 0.0, 0.0, 0.0, 0.0, 0.0])
me_cylinder_001.materials.append(mat_parled64)
me_cylinder_001.materials.append(mat_parled_plate)
me_cylinder_001.use_remesh_preserve_volume = False
me_cylinder_001.use_remesh_preserve_attributes = False
me_cylinder_001.use_mirror_vertex_groups = False
me_cylinder_001.update()
me_circle_001 = bpy.data.meshes.new('Circle.001')
me_circle_001.from_pydata([(0.04542, 0.0152, 2.259e-05), (0.03481, 0.01081, 2.259e-05), (0.03042, 0.0002037, 2.259e-05), (0.03481, -0.0104, 2.259e-05), (0.04542, -0.0148, 2.259e-05), (0.05603, -0.0104, 2.259e-05), (0.06042, 0.0002037, 2.259e-05), (0.05603, 0.01081, 2.259e-05), (0.02256, -0.0233, 2.259e-05), (0.01195, -0.02769, 2.259e-05), (0.007561, -0.0383, 2.259e-05), (0.01195, -0.04891, 2.259e-05), (0.02256, -0.0533, 2.259e-05), (0.03317, -0.04891, 2.259e-05), (0.03756, -0.0383, 2.259e-05), (0.03317, -0.02769, 2.259e-05), (-0.02136, -0.0227, 2.259e-05), (-0.03196, -0.02709, 2.259e-05), (-0.03636, -0.0377, 2.259e-05), (-0.03196, -0.0483, 2.259e-05), (-0.02136, -0.0527, 2.259e-05), (-0.01075, -0.0483, 2.259e-05), (-0.006356, -0.0377, 2.259e-05), (-0.01075, -0.02709, 2.259e-05), (-0.04362, 0.0152, 2.259e-05), (-0.05422, 0.01081, 2.259e-05), (-0.05862, 0.0002037, 2.259e-05), (-0.05422, -0.0104, 2.259e-05), (-0.04362, -0.0148, 2.259e-05), (-0.03301, -0.0104, 2.259e-05), (-0.02862, 0.0002037, 2.259e-05), (-0.03301, 0.01081, 2.259e-05), (-0.02196, 0.05371, 2.259e-05), (-0.03256, 0.04931, 2.259e-05), (-0.03696, 0.03871, 2.259e-05), (-0.03256, 0.0281, 2.259e-05), (-0.02196, 0.02371, 2.259e-05), (-0.01135, 0.0281, 2.259e-05), (-0.006958, 0.03871, 2.259e-05), (-0.01135, 0.04931, 2.259e-05), (0.02256, 0.05371, 2.259e-05), (0.01195, 0.04931, 2.259e-05), (0.007561, 0.03871, 2.259e-05), (0.01195, 0.0281, 2.259e-05), (0.02256, 0.02371, 2.259e-05), (0.03317, 0.0281, 2.259e-05), (0.03756, 0.03871, 2.259e-05), (0.03317, 0.04931, 2.259e-05), (0.06708, 0.05431, 2.259e-05), (0.05647, 0.04991, 2.259e-05), (0.05208, 0.03931, 2.259e-05), (0.05647, 0.0287, 2.259e-05), (0.06708, 0.02431, 2.259e-05), (0.07769, 0.0287, 2.259e-05), (0.08208, 0.03931, 2.259e-05), (0.07769, 0.04991, 2.259e-05), (0.08934, 0.0152, 2.259e-05), (0.07873, 0.01081, 2.259e-05), (0.07434, 0.0002037, 2.259e-05), (0.07873, -0.0104, 2.259e-05), (0.08934, -0.0148, 2.259e-05), (0.09994, -0.0104, 2.259e-05), (0.1043, 0.0002037, 2.259e-05), (0.09994, 0.01081, 2.259e-05), (0.06768, -0.0227, 2.259e-05), (0.05707, -0.02709, 2.259e-05), (0.05268, -0.0377, 2.259e-05), (0.05707, -0.0483, 2.259e-05), (0.06768, -0.0527, 2.259e-05), (0.07829, -0.0483, 2.259e-05), (0.08268, -0.0377, 2.259e-05), (0.07829, -0.02709, 2.259e-05), (0.04482, -0.0618, 2.259e-05), (0.03421, -0.06619, 2.259e-05), (0.02982, -0.0768, 2.259e-05), (0.03421, -0.08741, 2.259e-05), (0.04482, -0.0918, 2.259e-05), (0.05543, -0.08741, 2.259e-05), (0.05982, -0.0768, 2.259e-05), (0.05543, -0.06619, 2.259e-05), (0.0009031, -0.0618, 2.259e-05), (-0.009703, -0.06619, 2.259e-05), (-0.0141, -0.0768, 2.259e-05), (-0.009703, -0.08741, 2.259e-05), (0.0009031, -0.0918, 2.259e-05), (0.01151, -0.08741, 2.259e-05), (0.0159, -0.0768, 2.259e-05), (0.01151, -0.06619, 2.259e-05), (-0.04422, -0.0618, 2.259e-05), (-0.05482, -0.06619, 2.259e-05), (-0.05922, -0.0768, 2.259e-05), (-0.05482, -0.08741, 2.259e-05), (-0.04422, -0.0918, 2.259e-05), (-0.03361, -0.08741, 2.259e-05), (-0.02922, -0.0768, 2.259e-05), (-0.03361, -0.06619, 2.259e-05), (-0.06648, -0.0227, 2.259e-05), (-0.07708, -0.02709, 2.259e-05), (-0.08148, -0.0377, 2.259e-05), (-0.07708, -0.0483, 2.259e-05), (-0.06648, -0.0527, 2.259e-05), (-0.05587, -0.0483, 2.259e-05), (-0.05148, -0.0377, 2.259e-05), (-0.05587, -0.02709, 2.259e-05), (-0.08813, 0.01581, 2.259e-05), (-0.09874, 0.01141, 2.259e-05), (-0.1031, 0.0008053, 2.259e-05), (-0.09874, -0.009801, 2.259e-05), (-0.08813, -0.01419, 2.259e-05), (-0.07753, -0.009801, 2.259e-05), (-0.07313, 0.0008053, 2.259e-05), (-0.07753, 0.01141, 2.259e-05), (-0.06587, 0.05371, 2.259e-05), (-0.07648, 0.04931, 2.259e-05), (-0.08087, 0.03871, 2.259e-05), (-0.07648, 0.0281, 2.259e-05), (-0.06587, 0.02371, 2.259e-05), (-0.05527, 0.0281, 2.259e-05), (-0.05087, 0.03871, 2.259e-05), (-0.05527, 0.04931, 2.259e-05), (-0.04362, 0.09221, 2.259e-05), (-0.05422, 0.08781, 2.259e-05), (-0.05862, 0.07721, 2.259e-05), (-0.05422, 0.0666, 2.259e-05), (-0.04362, 0.06221, 2.259e-05), (-0.03301, 0.0666, 2.259e-05), (-0.02862, 0.07721, 2.259e-05), (-0.03301, 0.08781, 2.259e-05), (0.0009031, 0.09341, 2.259e-05), (-0.009703, 0.08902, 2.259e-05), (-0.0141, 0.07841, 2.259e-05), (-0.009703, 0.0678, 2.259e-05), (0.0009031, 0.06341, 2.259e-05), (0.01151, 0.0678, 2.259e-05), (0.0159, 0.07841, 2.259e-05), (0.01151, 0.08902, 2.259e-05), (0.04542, 0.09281, 2.259e-05), (0.03481, 0.08842, 2.259e-05), (0.03042, 0.07781, 2.259e-05), (0.03481, 0.0672, 2.259e-05), (0.04542, 0.06281, 2.259e-05), (0.05603, 0.0672, 2.259e-05), (0.06042, 0.07781, 2.259e-05), (0.05603, 0.08842, 2.259e-05)], [], [(63, 57, 56), (62, 57, 63), (62, 58, 57), (61, 58, 62), (61, 59, 58), (60, 59, 61), (71, 65, 64), (70, 65, 71), (70, 66, 65), (69, 66, 70), (69, 67, 66), (68, 67, 69), (55, 49, 48), (54, 49, 55), (54, 50, 49), (53, 50, 54), (53, 51, 50), (52, 51, 53), (29, 25, 30), (136, 141, 137), (138, 137, 140), (139, 138, 140), (140, 137, 141), (7, 1, 0), (6, 1, 7), (6, 2, 1), (5, 2, 6), (5, 3, 2), (4, 3, 5), (79, 73, 72), (78, 73, 79), (78, 74, 73), (77, 74, 78), (77, 75, 74), (76, 75, 77), (15, 9, 8), (14, 9, 15), (14, 10, 9), (13, 10, 14), (13, 11, 10), (12, 11, 13), (47, 41, 40), (46, 41, 47), (46, 42, 41), (45, 42, 46), (45, 43, 42), (44, 43, 45), (136, 143, 141), (128, 133, 129), (130, 129, 132), (133, 135, 134), (131, 130, 132), (132, 129, 133), (87, 81, 80), (86, 81, 87), (86, 82, 81), (85, 82, 86), (85, 83, 82), (84, 83, 85), (17, 16, 22), (21, 17, 22), (18, 17, 21), (120, 127, 125), (21, 19, 18), (20, 19, 21), (39, 33, 32), (38, 33, 39), (38, 34, 33), (37, 34, 38), (37, 35, 34), (36, 35, 37), (128, 135, 133), (120, 125, 121), (122, 121, 124), (104, 111, 109), (123, 122, 124), (124, 121, 125), (31, 25, 24), (30, 25, 31), (26, 25, 29), (112, 119, 117), (29, 27, 26), (28, 27, 29), (95, 89, 88), (94, 89, 95), (94, 90, 89), (93, 90, 94), (93, 91, 90), (92, 91, 93), (117, 119, 118), (112, 117, 113), (114, 113, 116), (109, 111, 110), (115, 114, 116), (116, 113, 117), (103, 97, 96), (102, 97, 103), (102, 98, 97), (101, 98, 102), (101, 99, 98), (100, 99, 101), (22, 16, 23), (104, 109, 105), (106, 105, 108), (141, 143, 142), (107, 106, 108), (108, 105, 109), (125, 127, 126)])
_uv = me_circle_001.uv_layers.new(name='UVMap')
_uv.uv.foreach_set('vector', [0.0, 0.0, 0.0, 0.0, 0.0, 0.0, 0.0, 0.0, 0.0, 0.0, 0.0, 0.0, 0.0, 0.0, 0.0, 0.0, 0.0, 0.0, 0.0, 0.0, 0.0, 0.0, 0.0, 0.0, 0.0, 0.0, 0.0, 0.0, 0.0, 0.0, 0.0, 0.0, 0.0, 0.0, 0.0, 0.0, 0.0, 0.0, 0.0, 0.0, 0.0, 0.0, 0.0, 0.0, 0.0, 0.0, 0.0, 0.0, 0.0, 0.0, 0.0, 0.0, 0.0, 0.0, 0.0, 0.0, 0.0, 0.0, 0.0, 0.0, 0.0, 0.0, 0.0, 0.0, 0.0, 0.0, 0.0, 0.0, 0.0, 0.0, 0.0, 0.0, 0.0, 0.0, 0.0, 0.0, 0.0, 0.0, 0.0, 0.0, 0.0, 0.0, 0.0, 0.0, 0.0, 0.0, 0.0, 0.0, 0.0, 0.0, 0.0, 0.0, 0.0, 0.0, 0.0, 0.0, 0.0, 0.0, 0.0, 0.0, 0.0, 0.0, 0.0, 0.0, 0.0, 0.0, 0.0, 0.0, 0.0, 0.0, 0.0, 0.0, 0.0, 0.0, 0.0, 0.0, 0.0, 0.0, 0.0, 0.0, 0.0, 0.0, 0.0, 0.0, 0.0, 0.0, 0.0, 0.0, 0.0, 0.0, 0.0, 0.0, 0.0, 0.0, 0.0, 0.0, 0.0, 0.0, 0.0, 0.0, 0.0, 0.0, 0.0, 0.0, 0.0, 0.0, 0.0, 0.0, 0.0, 0.0, 0.0, 0.0, 0.0, 0.0, 0.0, 0.0, 0.0, 0.0, 0.0, 0.0, 0.0, 0.0, 0.0, 0.0, 0.0, 0.0, 0.0, 0.0, 0.0, 0.0, 0.0, 0.0, 0.0, 0.0, 0.0, 0.0, 0.0, 0.0, 0.0, 0.0, 0.0, 0.0, 0.0, 0.0, 0.0, 0.0, 0.0, 0.0, 0.0, 0.0, 0.0, 0.0, 0.0, 0.0, 0.0, 0.0, 0.0, 0.0, 0.0, 0.0, 0.0, 0.0, 0.0, 0.0, 0.0, 0.0, 0.0, 0.0, 0.0, 0.0, 0.0, 0.0, 0.0, 0.0, 0.0, 0.0, 0.0, 0.0, 0.0, 0.0, 0.0, 0.0, 0.0, 0.0, 0.0, 0.0, 0.0, 0.0, 0.0, 0.0, 0.0, 0.0, 0.0, 0.0, 0.0, 0.0, 0.0, 0.0, 0.0, 0.0, 0.0, 0.0, 0.0, 0.0, 0.0, 0.0, 0.0, 0.0, 0.0, 0.0, 0.0, 0.0, 0.0, 0.0, 0.0, 0.0, 0.0, 0.0, 0.0, 0.0, 0.0, 0.0, 0.0, 0.0, 0.0, 0.0, 0.0, 0.0, 0.0, 0.0, 0.0, 0.0, 0.0, 0.0, 0.0, 0.0, 0.0, 0.0, 0.0, 0.0, 0.0, 0.0, 0.0, 0.0, 0.0, 0.0, 0.0, 0.0, 0.0, 0.0, 0.0, 0.0, 0.0, 0.0, 0.0, 0.0, 0.0, 0.0, 0.0, 0.0, 0.0, 0.0, 0.0, 0.0, 0.0, 0.0, 0.0, 0.0, 0.0, 0.0, 0.0, 0.0, 0.0, 0.0, 0.0, 0.0, 0.0, 0.0, 0.0, 0.0, 0.0, 0.0, 0.0, 0.0, 0.0, 0.0, 0.0, 0.0, 0.0, 0.0, 0.0, 0.0, 0.0, 0.0, 0.0, 0.0, 0.0, 0.0, 0.0, 0.0, 0.0, 0.0, 0.0, 0.0, 0.0, 0.0, 0.0, 0.0, 0.0, 0.0, 0.0, 0.0, 0.0, 0.0, 0.0, 0.0, 0.0, 0.0, 0.0, 0.0, 0.0, 0.0, 0.0, 0.0, 0.0, 0.0, 0.0, 0.0, 0.0, 0.0, 0.0, 0.0, 0.0, 0.0, 0.0, 0.0, 0.0, 0.0, 0.0, 0.0, 0.0, 0.0, 0.0, 0.0, 0.0, 0.0, 0.0, 0.0, 0.0, 0.0, 0.0, 0.0, 0.0, 0.0, 0.0, 0.0, 0.0, 0.0, 0.0, 0.0, 0.0, 0.0, 0.0, 0.0, 0.0, 0.0, 0.0, 0.0, 0.0, 0.0, 0.0, 0.0, 0.0, 0.0, 0.0, 0.0, 0.0, 0.0, 0.0, 0.0, 0.0, 0.0, 0.0, 0.0, 0.0, 0.0, 0.0, 0.0, 0.0, 0.0, 0.0, 0.0, 0.0, 0.0, 0.0, 0.0, 0.0, 0.0, 0.0, 0.0, 0.0, 0.0, 0.0, 0.0, 0.0, 0.0, 0.0, 0.0, 0.0, 0.0, 0.0, 0.0, 0.0, 0.0, 0.0, 0.0, 0.0, 0.0, 0.0, 0.0, 0.0, 0.0, 0.0, 0.0, 0.0, 0.0, 0.0, 0.0, 0.0, 0.0, 0.0, 0.0, 0.0, 0.0, 0.0, 0.0, 0.0, 0.0, 0.0, 0.0, 0.0, 0.0, 0.0, 0.0, 0.0, 0.0, 0.0, 0.0, 0.0, 0.0, 0.0, 0.0, 0.0, 0.0, 0.0, 0.0, 0.0, 0.0, 0.0, 0.0, 0.0, 0.0, 0.0, 0.0, 0.0, 0.0, 0.0, 0.0, 0.0, 0.0, 0.0, 0.0, 0.0, 0.0, 0.0, 0.0, 0.0, 0.0, 0.0, 0.0, 0.0, 0.0, 0.0, 0.0, 0.0, 0.0, 0.0, 0.0, 0.0, 0.0, 0.0, 0.0, 0.0, 0.0, 0.0, 0.0, 0.0, 0.0, 0.0, 0.0, 0.0, 0.0, 0.0, 0.0, 0.0, 0.0, 0.0, 0.0, 0.0, 0.0, 0.0, 0.0, 0.0, 0.0, 0.0, 0.0, 0.0, 0.0, 0.0, 0.0, 0.0, 0.0, 0.0, 0.0, 0.0, 0.0, 0.0, 0.0, 0.0, 0.0, 0.0, 0.0, 0.0, 0.0, 0.0, 0.0, 0.0, 0.0, 0.0, 0.0, 0.0, 0.0, 0.0, 0.0, 0.0, 0.0, 0.0, 0.0, 0.0, 0.0, 0.0, 0.0, 0.0, 0.0, 0.0, 0.0, 0.0, 0.0, 0.0, 0.0, 0.0, 0.0, 0.0, 0.0, 0.0, 0.0, 0.0, 0.0, 0.0, 0.0, 0.0, 0.0, 0.0, 0.0, 0.0, 0.0, 0.0, 0.0, 0.0, 0.0, 0.0, 0.0, 0.0, 0.0, 0.0, 0.0, 0.0, 0.0, 0.0, 0.0, 0.0, 0.0, 0.0, 0.0, 0.0, 0.0, 0.0, 0.0, 0.0, 0.0, 0.0, 0.0, 0.0, 0.0, 0.0, 0.0, 0.0, 0.0])
me_circle_001.use_remesh_preserve_volume = False
me_circle_001.use_remesh_preserve_attributes = False
me_circle_001.use_mirror_vertex_groups = False
me_circle_001.update()
me_cube = bpy.data.meshes.new('Cube')
me_cube.from_pydata([(-0.03482, -0.05, -9.366e-05), (-0.05082, -0.05, -0.01584), (-0.05082, 0.05, -0.01584), (-0.03482, 0.05, -9.366e-05), (0.05082, -0.05, -0.01584), (0.03482, -0.05, -9.366e-05), (0.03482, 0.05, -9.366e-05), (0.05082, 0.05, -0.01584), (-0.04902, -0.05, -0.01659), (-0.03408, -0.05, -0.001906), (-0.03408, 0.05, -0.001906), (-0.04902, 0.05, -0.01659), (0.04902, 0.05, -0.01659), (0.03408, 0.05, -0.001906), (0.03408, -0.05, -0.001906), (0.04902, -0.05, -0.01659), (-0.05082, -0.05, -0.08362), (-0.05082, -0.03134, -0.09228), (-0.05082, 0.03134, -0.09228), (-0.05082, 0.05, -0.08362), (0.05082, -0.03134, -0.09228), (0.05082, -0.05, -0.08362), (0.05082, 0.05, -0.08362), (0.05082, 0.03134, -0.09228), (-0.04888, 0.05, -0.08362), (-0.04886, 0.03134, -0.09228), (-0.04886, -0.03134, -0.09228), (-0.04888, -0.05, -0.08362), (0.04888, -0.05, -0.08362), (0.04886, -0.03134, -0.09228), (0.04886, 0.03134, -0.09228), (0.04888, 0.05, -0.08362)], [], [(6, 3, 0, 5), (4, 15, 28, 21), (0, 3, 2, 1), (6, 5, 4, 7), (16, 27, 8, 1), (13, 14, 9, 10), (9, 8, 11, 10), (13, 12, 15, 14), (30, 29, 28, 15, 12, 31), (1, 8, 9, 0), (7, 12, 13, 6), (0, 9, 14, 5), (2, 11, 24, 19), (16, 1, 2, 19, 18, 17), (26, 25, 24, 11, 8, 27), (3, 10, 11, 2), (20, 29, 30, 23), (22, 7, 4, 21, 20, 23), (5, 14, 15, 4), (22, 31, 12, 7), (6, 13, 10, 3), (26, 27, 16, 17), (24, 25, 18, 19), (30, 31, 22, 23), (28, 29, 20, 21), (18, 25, 26, 17)])
_uv = me_cube.uv_layers.new(name='UVMap')
_uv.uv.foreach_set('vector', [0.6644, 0.5, 0.8356, 0.5, 0.8356, 0.75, 0.6644, 0.75, 0.5856, 0.75, 0.5856, 0.75, 0.3969, 0.75, 0.3967, 0.75, 0.625, 0.0, 0.625, 0.25, 0.5856, 0.25, 0.5856, 0.0, 0.6644, 0.5, 0.6644, 0.75, 0.5856, 0.75, 0.5856, 0.5, 0.3967, 0.0, 0.3969, 0.0, 0.5856, 0.0, 0.5856, 0.0, 0.6644, 0.5, 0.6644, 0.75, 0.8356, 0.75, 0.8356, 0.5, 0.625, 0.0, 0.5856, 0.0, 0.5856, 0.25, 0.625, 0.25, 0.6644, 0.5, 0.5856, 0.5, 0.5856, 0.75, 0.6644, 0.75, 0.375, 0.5217, 0.375, 0.7283, 0.3969, 0.75, 0.5856, 0.75, 0.5856, 0.5, 0.3969, 0.5, 0.5856, 0.0, 0.5856, 0.0, 0.625, 0.0, 0.625, 0.0, 0.5856, 0.5, 0.5856, 0.5, 0.6644, 0.5, 0.6644, 0.5, 0.8356, 0.75, 0.8356, 0.75, 0.6644, 0.75, 0.6644, 0.75, 0.5856, 0.25, 0.5856, 0.25, 0.3969, 0.25, 0.3967, 0.25, 0.3967, 0.0, 0.5856, 0.0, 0.5856, 0.25, 0.3967, 0.25, 0.375, 0.2283, 0.375, 0.02165, 0.375, 0.02166, 0.375, 0.2283, 0.3969, 0.25, 0.5856, 0.25, 0.5856, 0.0, 0.3969, 0.0, 0.625, 0.25, 0.625, 0.25, 0.5856, 0.25, 0.5856, 0.25, 0.375, 0.7283, 0.375, 0.7283, 0.375, 0.5217, 0.375, 0.5217, 0.3967, 0.5, 0.5856, 0.5, 0.5856, 0.75, 0.3967, 0.75, 0.375, 0.7283, 0.375, 0.5217, 0.6644, 0.75, 0.6644, 0.75, 0.5856, 0.75, 0.5856, 0.75, 0.3967, 0.5, 0.3969, 0.5, 0.5856, 0.5, 0.5856, 0.5, 0.6644, 0.5, 0.6644, 0.5, 0.8356, 0.5, 0.8356, 0.5, 0.375, 0.02165, 0.3969, 0.0, 0.3967, 0.0, 0.375, 0.02166, 0.3969, 0.25, 0.375, 0.2283, 0.375, 0.2283, 0.3967, 0.25, 0.375, 0.5217, 0.3969, 0.5, 0.3967, 0.5, 0.375, 0.5217, 0.3969, 0.75, 0.375, 0.7283, 0.375, 0.7283, 0.3967, 0.75, 0.375, 0.2283, 0.375, 0.2283, 0.375, 0.02165, 0.375, 0.02166])
me_cube.materials.append(mat_parled64)
me_cube.use_remesh_fix_poles = True
me_cube.use_remesh_preserve_attributes = False
me_cube.use_mirror_vertex_groups = False
me_cube.update()

# ---- objects
ob_body = bpy.data.objects.new('Body', me_cylinder_001)
ob_pixel = bpy.data.objects.new('Pixel', me_circle_001)
ob_spot = bpy.data.objects.new('Spot', light_spot)
ob_target = bpy.data.objects.new('Target', None)
ob_yoke = bpy.data.objects.new('Yoke', me_cube)

# ---- transforms, parenting, visibility, modifiers, constraints
ob_body.location = (0.0, 0.0, -0.1619)
ob_body.lineart.crease_threshold = 0.0
_c = ob_body.constraints.new('TRACK_TO'); _c.name = 'Track To'
_c.active = False
_c.target = ob_target
ob_pixel.location = (0.0, 0.0, -0.295)
ob_pixel.lineart.crease_threshold = 0.0
_c = ob_pixel.constraints.new('CHILD_OF'); _c.name = 'Child Of'
_c.target = ob_body
_c.set_inverse_pending = False
_c.inverse_matrix = ((1.0, -0.0, 0.0, -0.0), (-0.0, 1.0, -0.0, 0.0), (0.0, -0.0, 1.0, 0.1619), (-0.0, 0.0, -0.0, 1.0))
ob_spot.location = (0.0, 0.0, 0.0)
ob_spot.hide_select = True
ob_spot.lineart.crease_threshold = 0.0
_c = ob_spot.constraints.new('COPY_LOCATION'); _c.name = 'Copy Location'
_c.active = False
_c.target = ob_body
_c = ob_spot.constraints.new('TRACK_TO'); _c.name = 'Track To'
_c.active = True
_c.target = ob_target
ob_target.location = (0.0, 0.0, -1.0)
ob_target.lineart.crease_threshold = 0.0
ob_yoke.location = (0.0, 0.0, 0.0)
ob_yoke.scale = (2.91, 0.5836, 2.2)
ob_yoke.lineart.crease_threshold = 0.0
_c = ob_yoke.constraints.new('COPY_ROTATION'); _c.name = 'Copy Rotation'
_c.target = ob_body
_c.use_x = False
_c.use_y = False

# ---- collection membership
col_fixture.objects.link(ob_body)
col_fixture.objects.link(ob_pixel)
col_fixture.objects.link(ob_spot)
col_fixture.objects.link(ob_target)
col_fixture.objects.link(ob_yoke)

# ---- scene / render settings (as saved in the file)
scene.frame_start = 0; scene.frame_end = 100; scene.frame_set(101)
scene.render.engine = 'BLENDER_EEVEE_NEXT'
scene.cycles.use_denoising = False
scene.cycles.samples = 128
scene.cycles.sampling_pattern = 'TABULATED_SOBOL'
scene.cycles.use_adaptive_sampling = False
scene.cycles.use_light_tree = False
scene.view_settings.view_transform = 'Filmic'
bpy.context.view_layer.update()

# ---- added for rendering (the .blend has no active camera): camera
cam_auto = bpy.data.cameras.new('AutoCamera')
cam_auto.lens = 50.0
cam_auto.sensor_width = 36.0
cam_auto.clip_end = 1000.0
ob_auto_camera = bpy.data.objects.new('AutoCamera', cam_auto)
scene.collection.objects.link(ob_auto_camera)
ob_auto_camera.location = (0.493003, -0.591762, 0.228742)
ob_auto_camera.rotation_euler = (1.09748, -7.21219e-08, 0.694738)
scene.camera = ob_auto_camera
bpy.context.view_layer.update()
